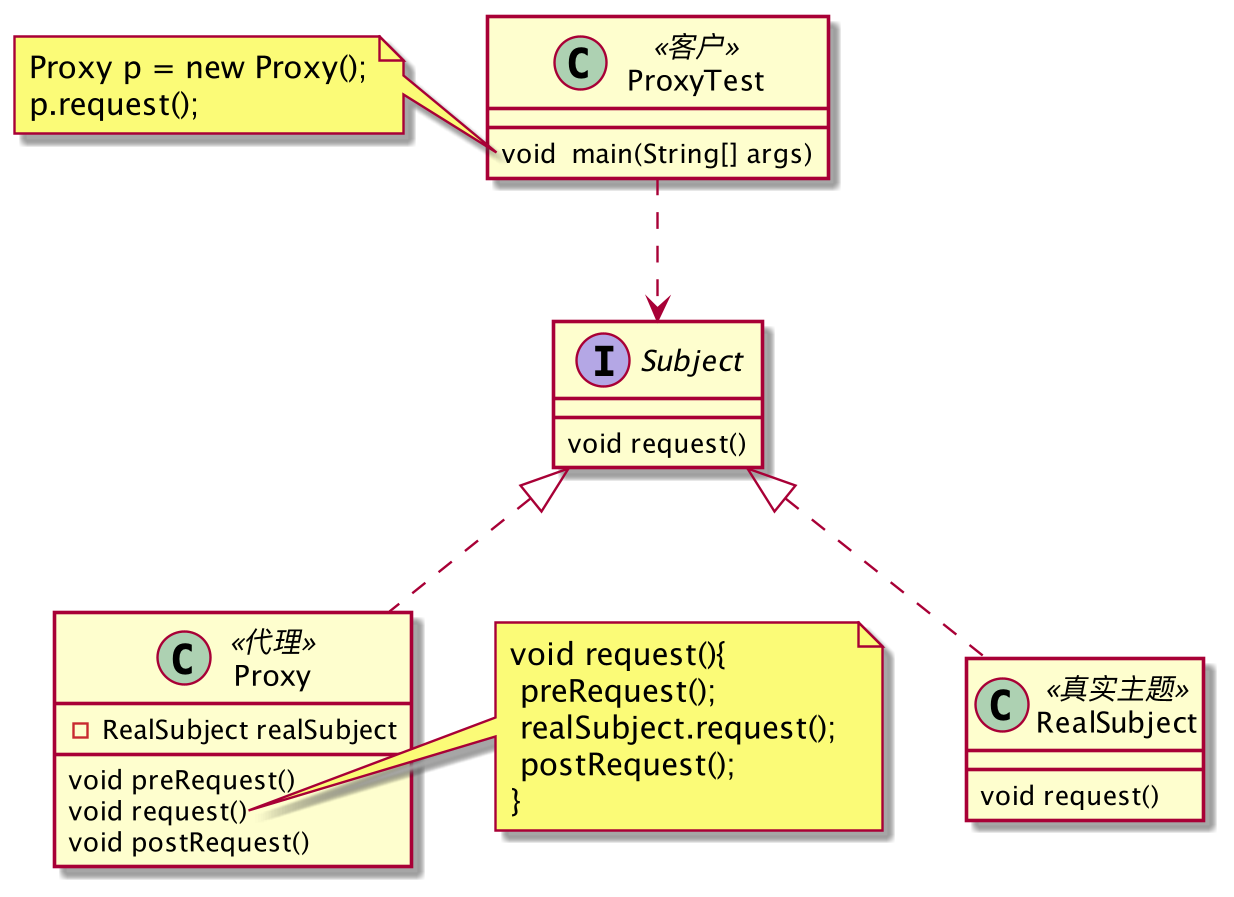

The diagram above was rendered by PlantUML. Its source (embedded in the PNG):
@startuml
interface Subject {
void request()
}
class RealSubject <<真实主题>> {
void request()
}
class Proxy <<代理>> {
    - RealSubject realSubject
void preRequest()
void request()
void postRequest()
}

note right of Proxy::request
void request(){  
 preRequest();
 realSubject.request(); 
 postRequest();
}
end note

Subject <|.. RealSubject
Subject <|.. Proxy

class ProxyTest <<客户>> {
    void  main(String[] args)
}
note left of ProxyTest::main
Proxy p = new Proxy();
p.request();
end note

ProxyTest ..> Subject

@enduml